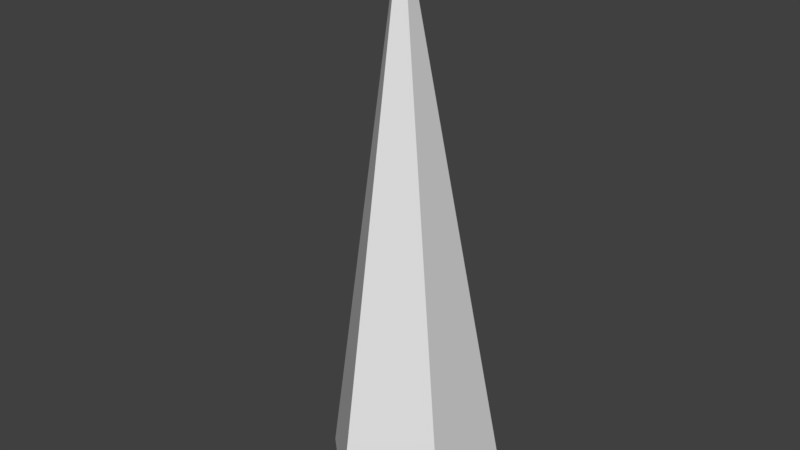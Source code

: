 # Source: tree_foliage.blend  (saved by Blender 2.79.0; exported with 4.5.12 LTS)
import bpy
from mathutils import Matrix  # noqa: F401  (used for matrix-valued properties, if any)

bpy.ops.wm.read_factory_settings(use_empty=True)
scene = bpy.context.scene
scene.name = 'Scene'

# ---- collections
col_collection_1 = bpy.data.collections.new('Collection 1'); scene.collection.children.link(col_collection_1)

# ---- world
world_world = bpy.data.worlds.new('World'); scene.world = world_world
world_world.color = (0.05088, 0.05088, 0.05088)
world_world.use_sun_shadow = False
world_world.sun_shadow_jitter_overblur = 0.0
world_world.cycles.sampling_method = 'MANUAL'

# ---- meshes
me_cube = bpy.data.meshes.new('Cube')
me_cube.from_pydata([(-9.549, -103.0, -90.81), (-10.6, 8.207, 583.6), (-115.0, -2.641, -121.5), (105.8, -61.34, -120.9), (88.19, 80.14, -102.7), (-51.64, 99.36, -101.7)], [], [(0, 1, 2), (4, 5, 1), (4, 1, 3), (3, 1, 0), (2, 1, 5)])
_uv = me_cube.uv_layers.new(name='UVMap')
_uv.uv.foreach_set('vector', [0.0, 0.0, 1.0, 0.0, 1.0, 1.0, 0.0, 0.0, 1.0, 0.0, 1.0, 1.0, 0.0, 0.0, 1.0, 0.0, 1.0, 1.0, 0.0, 0.0, 1.0, 0.0, 1.0, 1.0, 0.0, 0.0, 1.0, 0.0, 1.0, 1.0])
_uv.active_render = True
_uv = me_cube.uv_layers.new(name='UVMap.001')
_uv.uv.foreach_set('vector', [0.0, 0.932, 0.2157, 0.0, 0.2157, 0.9937, 0.4276, 0.0137, 0.6414, 0.0, 0.6414, 0.9654, 0.2157, 0.9521, 0.4276, 0.0, 0.4276, 1.0, 0.8211, 0.0, 0.8211, 1.0, 0.6414, 0.06158, 1.0, 0.0, 1.0, 0.9937, 0.8211, 0.04236])
me_cube.use_remesh_preserve_volume = False
me_cube.use_remesh_preserve_attributes = False
me_cube.use_mirror_vertex_groups = False
me_cube.auto_texspace = False
me_cube.update()

# ---- objects
ob_cube = bpy.data.objects.new('Cube', me_cube)

# ---- transforms, parenting, visibility, modifiers, constraints
ob_cube.location = (9.537e-07, 0.0, -8.426)
ob_cube.show_texture_space = True
ob_cube.lineart.crease_threshold = 0.0

# ---- collection membership
col_collection_1.objects.link(ob_cube)

# ---- scene / render settings (as saved in the file)
scene.frame_start = 1; scene.frame_end = 250; scene.frame_set(0)
scene.render.engine = 'BLENDER_EEVEE_NEXT'
scene.render.resolution_percentage = 50
scene.render.dither_intensity = 0.0
scene.cycles.use_denoising = False
scene.cycles.samples = 128
scene.cycles.sampling_pattern = 'TABULATED_SOBOL'
scene.cycles.use_adaptive_sampling = False
scene.cycles.use_light_tree = False
scene.cycles.blur_glossy = 0.0
scene.cycles.sample_clamp_indirect = 0.0
scene.view_settings.view_transform = 'Standard'
scene.unit_settings.scale_length = 0.01
bpy.context.view_layer.update()

# ---- added for rendering (the .blend has no active camera and no usable light): camera, sun
cam_auto = bpy.data.cameras.new('AutoCamera')
cam_auto.lens = 50.0
cam_auto.sensor_width = 36.0
cam_auto.clip_end = 12439.2
ob_auto_camera = bpy.data.objects.new('AutoCamera', cam_auto)
scene.collection.objects.link(ob_auto_camera)
ob_auto_camera.location = (704.207, -852.383, 789.66)
ob_auto_camera.rotation_euler = (1.09748, -7.21219e-08, 0.694738)
scene.camera = ob_auto_camera
light_auto_sun = bpy.data.lights.new('AutoSun', 'SUN')
light_auto_sun.energy = 3.0
light_auto_sun.angle = 0.0523599
ob_auto_sun = bpy.data.objects.new('AutoSun', light_auto_sun)
scene.collection.objects.link(ob_auto_sun)
ob_auto_sun.rotation_euler = (0.872665, 0.174533, 0.523599)
bpy.context.view_layer.update()
